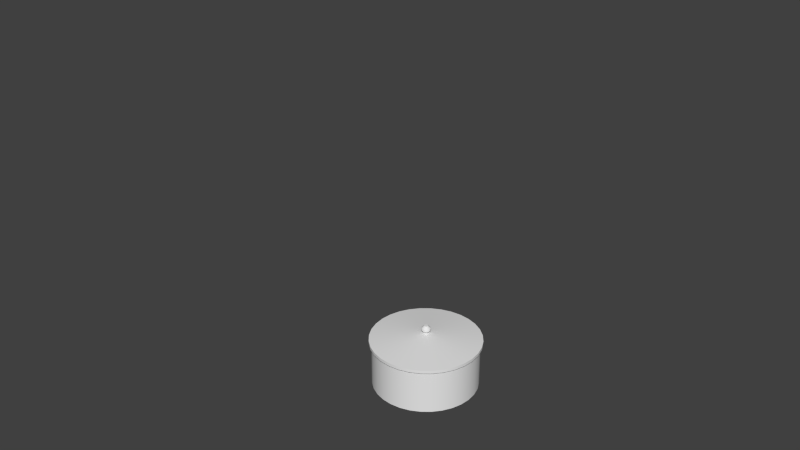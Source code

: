 # Source: Topf.blend  (saved by Blender 2.72.0; exported with 4.5.12 LTS)
import bpy
from mathutils import Matrix  # noqa: F401  (used for matrix-valued properties, if any)

bpy.ops.wm.read_factory_settings(use_empty=True)
scene = bpy.context.scene
scene.name = 'Scene'

# ---- collections
col_collection_1 = bpy.data.collections.new('Collection 1'); scene.collection.children.link(col_collection_1)

# ---- world
world_world = bpy.data.worlds.new('World'); scene.world = world_world
world_world.color = (0.05088, 0.05088, 0.05088)
world_world.use_sun_shadow = False
world_world.sun_shadow_jitter_overblur = 0.0
world_world.cycles.sampling_method = 'MANUAL'
world_world.cycles.sample_map_resolution = 256

# ---- meshes
me_circle = bpy.data.meshes.new('Circle')
me_circle.from_pydata([(0.0, 1.0, 0.0), (-0.1951, 0.9808, 0.0), (-0.3827, 0.9239, 0.0), (-0.5556, 0.8315, 0.0), (-0.7071, 0.7071, 0.0), (-0.8315, 0.5556, 0.0), (-0.9239, 0.3827, 0.0), (-0.9808, 0.1951, 0.0), (-1.0, 7.55e-08, 0.0), (-0.9808, -0.1951, 0.0), (-0.9239, -0.3827, 0.0), (-0.8315, -0.5556, 0.0), (-0.7071, -0.7071, 0.0), (-0.5556, -0.8315, 0.0), (-0.3827, -0.9239, 0.0), (-0.1951, -0.9808, 0.0), (3.258e-07, -1.0, 0.0), (0.1951, -0.9808, 0.0), (0.3827, -0.9239, 0.0), (0.5556, -0.8315, 0.0), (0.7071, -0.7071, 0.0), (0.8315, -0.5556, 0.0), (0.9239, -0.3827, 0.0), (0.9808, -0.1951, 0.0), (1.0, 9.656e-07, 0.0), (0.9808, 0.1951, 0.0), (0.9239, 0.3827, 0.0), (0.8315, 0.5556, 0.0), (0.7071, 0.7071, 0.0), (0.5556, 0.8315, 0.0), (0.3827, 0.9239, 0.0), (0.1951, 0.9808, 0.0), (0.0, 1.0, 0.8559), (-0.1951, 0.9808, 0.8559), (-0.3827, 0.9239, 0.8559), (-0.5556, 0.8315, 0.8559), (-0.7071, 0.7071, 0.8559), (-0.8315, 0.5556, 0.8559), (-0.9239, 0.3827, 0.8559), (-0.9808, 0.1951, 0.8559), (-1.0, 7.55e-08, 0.8559), (-0.9808, -0.1951, 0.8559), (-0.9239, -0.3827, 0.8559), (-0.8315, -0.5556, 0.8559), (-0.7071, -0.7071, 0.8559), (-0.5556, -0.8315, 0.8559), (-0.3827, -0.9239, 0.8559), (-0.1951, -0.9808, 0.8559), (3.258e-07, -1.0, 0.8559), (0.1951, -0.9808, 0.8559), (0.3827, -0.9239, 0.8559), (0.5556, -0.8315, 0.8559), (0.7071, -0.7071, 0.8559), (0.8315, -0.5556, 0.8559), (0.9239, -0.3827, 0.8559), (0.9808, -0.1951, 0.8559), (1.0, 9.656e-07, 0.8559), (0.9808, 0.1951, 0.8559), (0.9239, 0.3827, 0.8559), (0.8315, 0.5556, 0.8559), (0.7071, 0.7071, 0.8559), (0.5556, 0.8315, 0.8559), (0.3827, 0.9239, 0.8559), (0.1951, 0.9808, 0.8559), (5.951e-09, 1.05, 0.8559), (-0.2049, 1.03, 0.8559), (-0.4019, 0.9702, 0.8559), (-0.5834, 0.8731, 0.8559), (-0.7425, 0.7425, 0.8559), (-0.8731, 0.5834, 0.8559), (-0.9702, 0.4019, 0.8559), (-1.03, 0.2049, 0.8559), (-1.05, 6.5e-08, 0.8559), (-1.03, -0.2049, 0.8559), (-0.9702, -0.4019, 0.8559), (-0.8731, -0.5834, 0.8559), (-0.7425, -0.7425, 0.8559), (-0.5834, -0.8731, 0.8559), (-0.4019, -0.9702, 0.8559), (-0.2049, -1.03, 0.8559), (3.481e-07, -1.05, 0.8559), (0.2049, -1.03, 0.8559), (0.4019, -0.9702, 0.8559), (0.5834, -0.8731, 0.8559), (0.7425, -0.7425, 0.8559), (0.8731, -0.5834, 0.8559), (0.9702, -0.4019, 0.8559), (1.03, -0.2049, 0.8559), (1.05, 9.997e-07, 0.8559), (1.03, 0.2049, 0.8559), (0.9702, 0.4019, 0.8559), (0.8731, 0.5834, 0.8559), (0.7425, 0.7425, 0.8559), (0.5834, 0.8731, 0.8559), (0.4019, 0.9702, 0.8559), (0.2049, 1.03, 0.8559), (9.676e-09, 1.05, 0.9146), (-0.2049, 1.03, 0.9146), (-0.4019, 0.9702, 0.9146), (-0.5834, 0.8731, 0.9146), (-0.7425, 0.7425, 0.9146), (-0.8731, 0.5834, 0.9146), (-0.9702, 0.4019, 0.9146), (-1.03, 0.2049, 0.9146), (-1.05, 6.5e-08, 0.9146), (-1.03, -0.2049, 0.9146), (-0.9702, -0.4019, 0.9146), (-0.8731, -0.5834, 0.9146), (-0.7425, -0.7425, 0.9146), (-0.5834, -0.8731, 0.9146), (-0.4019, -0.9702, 0.9146), (-0.2049, -1.03, 0.9146), (3.518e-07, -1.05, 0.9146), (0.2049, -1.03, 0.9146), (0.4019, -0.9702, 0.9146), (0.5834, -0.8731, 0.9146), (0.7425, -0.7425, 0.9146), (0.8731, -0.5834, 0.9146), (0.9702, -0.4019, 0.9146), (1.03, -0.2049, 0.9146), (1.05, 9.997e-07, 0.9146), (1.03, 0.2049, 0.9146), (0.9702, 0.4019, 0.9146), (0.8731, 0.5834, 0.9146), (0.7425, 0.7425, 0.9146), (0.5834, 0.8731, 0.9146), (0.4019, 0.9702, 0.9146), (0.2049, 1.03, 0.9146), (-6.787e-08, 0.02884, 1.035), (-0.005626, 0.02828, 1.035), (-0.01104, 0.02664, 1.035), (-0.01602, 0.02398, 1.035), (-0.02039, 0.02039, 1.035), (-0.02398, 0.01602, 1.035), (-0.02664, 0.01104, 1.035), (-0.02828, 0.005626, 1.035), (-0.02884, 2.626e-07, 1.035), (-0.02828, -0.005626, 1.035), (-0.02664, -0.01104, 1.035), (-0.02398, -0.01602, 1.035), (-0.02039, -0.02039, 1.035), (-0.01602, -0.02398, 1.035), (-0.01104, -0.02664, 1.035), (-0.005626, -0.02828, 1.035), (-5.847e-08, -0.02884, 1.035), (0.005626, -0.02828, 1.035), (0.01104, -0.02664, 1.035), (0.01602, -0.02398, 1.035), (0.02039, -0.02039, 1.035), (0.02398, -0.01602, 1.035), (0.02664, -0.01104, 1.035), (0.02828, -0.005626, 1.035), (0.02884, 2.883e-07, 1.035), (0.02828, 0.005626, 1.035), (0.02664, 0.01104, 1.035), (0.02398, 0.01602, 1.035), (0.02039, 0.02039, 1.035), (0.01602, 0.02398, 1.035), (0.01104, 0.02664, 1.035), (0.005626, 0.02828, 1.035), (9.797e-09, 0.08695, 1.098), (-0.01696, 0.08528, 1.098), (-0.03327, 0.08033, 1.098), (-0.0483, 0.07229, 1.098), (-0.06148, 0.06148, 1.098), (-0.07229, 0.0483, 1.098), (-0.08033, 0.03327, 1.098), (-0.08527, 0.01696, 1.098), (-0.08695, 2.495e-07, 1.098), (-0.08527, -0.01696, 1.098), (-0.08033, -0.03327, 1.098), (-0.07229, -0.0483, 1.098), (-0.06148, -0.06148, 1.098), (-0.0483, -0.07229, 1.098), (-0.03327, -0.08033, 1.098), (-0.01696, -0.08527, 1.098), (3.813e-08, -0.08695, 1.098), (0.01696, -0.08527, 1.098), (0.03327, -0.08033, 1.098), (0.0483, -0.07229, 1.098), (0.06148, -0.06148, 1.098), (0.07229, -0.0483, 1.098), (0.08033, -0.03327, 1.098), (0.08527, -0.01696, 1.098), (0.08695, 3.269e-07, 1.098), (0.08527, 0.01696, 1.098), (0.08033, 0.03327, 1.098), (0.07229, 0.0483, 1.098), (0.06148, 0.06148, 1.098), (0.0483, 0.07229, 1.098), (0.03327, 0.08033, 1.098), (0.01696, 0.08528, 1.098), (-2.001e-08, 0.08695, 1.137), (-0.01696, 0.08528, 1.137), (-0.03327, 0.08033, 1.137), (-0.0483, 0.07229, 1.137), (-0.06148, 0.06148, 1.137), (-0.07229, 0.0483, 1.137), (-0.08033, 0.03327, 1.137), (-0.08528, 0.01696, 1.137), (-0.08695, 2.495e-07, 1.137), (-0.08528, -0.01696, 1.137), (-0.08033, -0.03327, 1.137), (-0.07229, -0.0483, 1.137), (-0.06148, -0.06148, 1.137), (-0.0483, -0.07229, 1.137), (-0.03327, -0.08033, 1.137), (-0.01696, -0.08527, 1.137), (8.325e-09, -0.08695, 1.137), (0.01696, -0.08527, 1.137), (0.03327, -0.08033, 1.137), (0.0483, -0.07229, 1.137), (0.06148, -0.06148, 1.137), (0.07229, -0.0483, 1.137), (0.08033, -0.03327, 1.137), (0.08527, -0.01696, 1.137), (0.08695, 3.269e-07, 1.137), (0.08527, 0.01696, 1.137), (0.08033, 0.03327, 1.137), (0.07229, 0.0483, 1.137), (0.06148, 0.06148, 1.137), (0.0483, 0.07229, 1.137), (0.03327, 0.08033, 1.137), (0.01696, 0.08528, 1.137), (5.994e-09, 0.03647, 1.186), (-0.007116, 0.03577, 1.186), (-0.01396, 0.0337, 1.186), (-0.02026, 0.03033, 1.186), (-0.02579, 0.02579, 1.186), (-0.03033, 0.02026, 1.186), (-0.0337, 0.01396, 1.186), (-0.03577, 0.007116, 1.186), (-0.03647, 2.619e-07, 1.186), (-0.03577, -0.007115, 1.186), (-0.0337, -0.01396, 1.186), (-0.03033, -0.02026, 1.186), (-0.02579, -0.02579, 1.186), (-0.02026, -0.03033, 1.186), (-0.01396, -0.0337, 1.186), (-0.007116, -0.03577, 1.186), (1.788e-08, -0.03647, 1.186), (0.007116, -0.03577, 1.186), (0.01396, -0.0337, 1.186), (0.02026, -0.03033, 1.186), (0.02579, -0.02579, 1.186), (0.03033, -0.02026, 1.186), (0.0337, -0.01396, 1.186), (0.03577, -0.007115, 1.186), (0.03647, 2.943e-07, 1.186), (0.03577, 0.007116, 1.186), (0.0337, 0.01396, 1.186), (0.03033, 0.02026, 1.186), (0.02579, 0.02579, 1.186), (0.02026, 0.03033, 1.186), (0.01396, 0.0337, 1.186), (0.007116, 0.03577, 1.186)], [], [(1, 0, 31, 30, 29, 28, 27, 26, 25, 24, 23, 22, 21, 20, 19, 18, 17, 16, 15, 14, 13, 12, 11, 10, 9, 8, 7, 6, 5, 4, 3, 2), (58, 59, 91, 90), (25, 26, 58, 57), (3, 4, 36, 35), (14, 15, 47, 46), (23, 24, 56, 55), (1, 2, 34, 33), (12, 13, 45, 44), (21, 22, 54, 53), (10, 11, 43, 42), (30, 31, 63, 62), (19, 20, 52, 51), (8, 9, 41, 40), (28, 29, 61, 60), (17, 18, 50, 49), (6, 7, 39, 38), (26, 27, 59, 58), (4, 5, 37, 36), (15, 16, 48, 47), (24, 25, 57, 56), (2, 3, 35, 34), (13, 14, 46, 45), (22, 23, 55, 54), (0, 1, 33, 32), (11, 12, 44, 43), (31, 0, 32, 63), (20, 21, 53, 52), (9, 10, 42, 41), (29, 30, 62, 61), (18, 19, 51, 50), (7, 8, 40, 39), (27, 28, 60, 59), (16, 17, 49, 48), (5, 6, 38, 37), (92, 93, 125, 124), (36, 37, 69, 68), (47, 48, 80, 79), (56, 57, 89, 88), (34, 35, 67, 66), (45, 46, 78, 77), (54, 55, 87, 86), (32, 33, 65, 64), (43, 44, 76, 75), (63, 32, 64, 95), (52, 53, 85, 84), (41, 42, 74, 73), (61, 62, 94, 93), (50, 51, 83, 82), (39, 40, 72, 71), (59, 60, 92, 91), (48, 49, 81, 80), (37, 38, 70, 69), (57, 58, 90, 89), (35, 36, 68, 67), (46, 47, 79, 78), (55, 56, 88, 87), (33, 34, 66, 65), (44, 45, 77, 76), (53, 54, 86, 85), (42, 43, 75, 74), (62, 63, 95, 94), (51, 52, 84, 83), (40, 41, 73, 72), (60, 61, 93, 92), (49, 50, 82, 81), (38, 39, 71, 70), (126, 127, 159, 158), (81, 82, 114, 113), (70, 71, 103, 102), (90, 91, 123, 122), (68, 69, 101, 100), (79, 80, 112, 111), (88, 89, 121, 120), (66, 67, 99, 98), (77, 78, 110, 109), (86, 87, 119, 118), (64, 65, 97, 96), (75, 76, 108, 107), (95, 64, 96, 127), (84, 85, 117, 116), (73, 74, 106, 105), (93, 94, 126, 125), (82, 83, 115, 114), (71, 72, 104, 103), (91, 92, 124, 123), (80, 81, 113, 112), (69, 70, 102, 101), (89, 90, 122, 121), (67, 68, 100, 99), (78, 79, 111, 110), (87, 88, 120, 119), (65, 66, 98, 97), (76, 77, 109, 108), (85, 86, 118, 117), (74, 75, 107, 106), (94, 95, 127, 126), (83, 84, 116, 115), (72, 73, 105, 104), (149, 150, 182, 181), (115, 116, 148, 147), (104, 105, 137, 136), (124, 125, 157, 156), (113, 114, 146, 145), (102, 103, 135, 134), (122, 123, 155, 154), (100, 101, 133, 132), (111, 112, 144, 143), (120, 121, 153, 152), (98, 99, 131, 130), (109, 110, 142, 141), (118, 119, 151, 150), (96, 97, 129, 128), (107, 108, 140, 139), (127, 96, 128, 159), (116, 117, 149, 148), (105, 106, 138, 137), (125, 126, 158, 157), (114, 115, 147, 146), (103, 104, 136, 135), (123, 124, 156, 155), (112, 113, 145, 144), (101, 102, 134, 133), (121, 122, 154, 153), (99, 100, 132, 131), (110, 111, 143, 142), (119, 120, 152, 151), (97, 98, 130, 129), (108, 109, 141, 140), (117, 118, 150, 149), (106, 107, 139, 138), (183, 184, 216, 215), (138, 139, 171, 170), (158, 159, 191, 190), (147, 148, 180, 179), (136, 137, 169, 168), (156, 157, 189, 188), (145, 146, 178, 177), (134, 135, 167, 166), (154, 155, 187, 186), (132, 133, 165, 164), (143, 144, 176, 175), (152, 153, 185, 184), (130, 131, 163, 162), (141, 142, 174, 173), (150, 151, 183, 182), (128, 129, 161, 160), (139, 140, 172, 171), (159, 128, 160, 191), (148, 149, 181, 180), (137, 138, 170, 169), (157, 158, 190, 189), (146, 147, 179, 178), (135, 136, 168, 167), (155, 156, 188, 187), (144, 145, 177, 176), (133, 134, 166, 165), (153, 154, 186, 185), (131, 132, 164, 163), (142, 143, 175, 174), (151, 152, 184, 183), (129, 130, 162, 161), (140, 141, 173, 172), (217, 218, 250, 249), (161, 162, 194, 193), (172, 173, 205, 204), (181, 182, 214, 213), (170, 171, 203, 202), (190, 191, 223, 222), (179, 180, 212, 211), (168, 169, 201, 200), (188, 189, 221, 220), (177, 178, 210, 209), (166, 167, 199, 198), (186, 187, 219, 218), (164, 165, 197, 196), (175, 176, 208, 207), (184, 185, 217, 216), (162, 163, 195, 194), (173, 174, 206, 205), (182, 183, 215, 214), (160, 161, 193, 192), (171, 172, 204, 203), (191, 160, 192, 223), (180, 181, 213, 212), (169, 170, 202, 201), (189, 190, 222, 221), (178, 179, 211, 210), (167, 168, 200, 199), (187, 188, 220, 219), (176, 177, 209, 208), (165, 166, 198, 197), (185, 186, 218, 217), (163, 164, 196, 195), (174, 175, 207, 206), (225, 226, 227, 228, 229, 230, 231, 232, 233, 234, 235, 236, 237, 238, 239, 240, 241, 242, 243, 244, 245, 246, 247, 248, 249, 250, 251, 252, 253, 254, 255, 224), (195, 196, 228, 227), (206, 207, 239, 238), (215, 216, 248, 247), (193, 194, 226, 225), (204, 205, 237, 236), (213, 214, 246, 245), (202, 203, 235, 234), (222, 223, 255, 254), (211, 212, 244, 243), (200, 201, 233, 232), (220, 221, 253, 252), (209, 210, 242, 241), (198, 199, 231, 230), (218, 219, 251, 250), (196, 197, 229, 228), (207, 208, 240, 239), (216, 217, 249, 248), (194, 195, 227, 226), (205, 206, 238, 237), (214, 215, 247, 246), (192, 193, 225, 224), (203, 204, 236, 235), (223, 192, 224, 255), (212, 213, 245, 244), (201, 202, 234, 233), (221, 222, 254, 253), (210, 211, 243, 242), (199, 200, 232, 231), (219, 220, 252, 251), (208, 209, 241, 240), (197, 198, 230, 229)])
me_circle.polygons.foreach_set('use_smooth', [True] * 226)
me_circle.use_remesh_preserve_volume = False
me_circle.use_remesh_preserve_attributes = False
me_circle.use_mirror_vertex_groups = False
me_circle.update()

# ---- objects
ob_circle = bpy.data.objects.new('Circle', me_circle)

# ---- transforms, parenting, visibility, modifiers, constraints
ob_circle.location = (-0.04103, -0.04134, 0.04182)
ob_circle.lineart.crease_threshold = 0.0
_m = ob_circle.modifiers.new('EdgeSplit', 'EDGE_SPLIT')
_m = ob_circle.modifiers.new('ParticleSystem 1', 'PARTICLE_SYSTEM')
_m = ob_circle.modifiers.new('Explode', 'EXPLODE')

# ---- collection membership
col_collection_1.objects.link(ob_circle)

# ---- scene / render settings (as saved in the file)
scene.frame_start = 1; scene.frame_end = 130; scene.frame_set(130)
scene.render.engine = 'CYCLES'
scene.render.resolution_percentage = 50
scene.render.dither_intensity = 0.0
scene.cycles.use_denoising = False
scene.cycles.samples = 10
scene.cycles.sampling_pattern = 'TABULATED_SOBOL'
scene.cycles.light_sampling_threshold = 0.0
scene.cycles.use_adaptive_sampling = False
scene.cycles.use_light_tree = False
scene.cycles.blur_glossy = 0.0
scene.cycles.pixel_filter_type = 'GAUSSIAN'
scene.cycles.sample_clamp_indirect = 0.0
scene.view_settings.view_transform = 'Standard'
bpy.context.view_layer.update()

# ---- added for rendering (the .blend has no active camera and no usable light): camera, sun
cam_auto = bpy.data.cameras.new('AutoCamera')
cam_auto.lens = 50.0
cam_auto.sensor_width = 36.0
cam_auto.clip_end = 1000.0
ob_auto_camera = bpy.data.objects.new('AutoCamera', cam_auto)
scene.collection.objects.link(ob_auto_camera)
ob_auto_camera.location = (10.5608, -13.5041, 12.0519)
ob_auto_camera.rotation_euler = (1.09748, -7.21219e-08, 0.694738)
scene.camera = ob_auto_camera
light_auto_sun = bpy.data.lights.new('AutoSun', 'SUN')
light_auto_sun.energy = 3.0
light_auto_sun.angle = 0.0523599
ob_auto_sun = bpy.data.objects.new('AutoSun', light_auto_sun)
scene.collection.objects.link(ob_auto_sun)
ob_auto_sun.rotation_euler = (0.872665, 0.174533, 0.523599)
bpy.context.view_layer.update()

